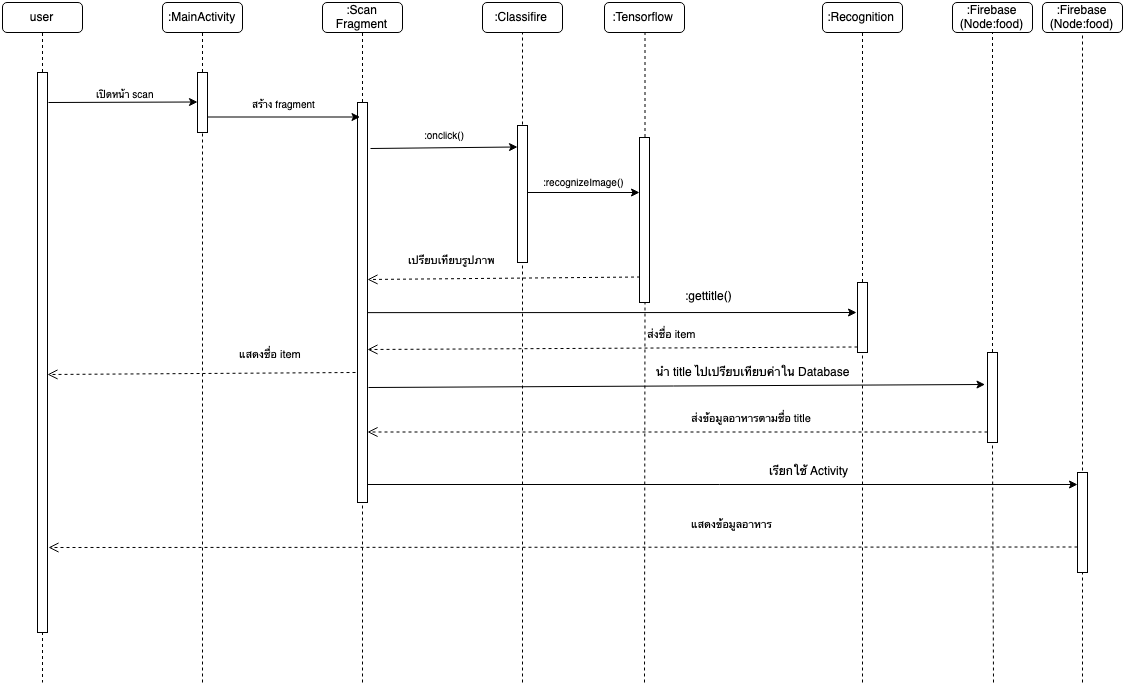

The diagram above was exported from draw.io. Its source (the exported page's mxGraphModel, read from the mxfile embedded in the PNG):
<mxGraphModel dx="2295" dy="1498" grid="0" gridSize="10" guides="1" tooltips="1" connect="1" arrows="1" fold="1" page="1" pageScale="1" pageWidth="1169" pageHeight="827" math="0" shadow="0">
  <root>
    <mxCell id="0" />
    <mxCell id="1" parent="0" />
    <mxCell id="Uihq_kxZmwjTFqWx9HEd-2" value="user" style="rounded=1;whiteSpace=wrap;html=1;" parent="1" vertex="1">
      <mxGeometry x="40" y="80" width="80" height="30" as="geometry" />
    </mxCell>
    <mxCell id="Uihq_kxZmwjTFqWx9HEd-3" value=":MainActivity" style="rounded=1;whiteSpace=wrap;html=1;" parent="1" vertex="1">
      <mxGeometry x="200" y="80" width="80" height="30" as="geometry" />
    </mxCell>
    <mxCell id="Uihq_kxZmwjTFqWx9HEd-4" value=":Scan&lt;br&gt;Fragment&lt;br&gt;" style="rounded=1;whiteSpace=wrap;html=1;" parent="1" vertex="1">
      <mxGeometry x="360" y="80" width="80" height="30" as="geometry" />
    </mxCell>
    <mxCell id="Uihq_kxZmwjTFqWx9HEd-5" value=":Classifire&lt;br&gt;" style="rounded=1;whiteSpace=wrap;html=1;" parent="1" vertex="1">
      <mxGeometry x="520" y="80" width="80" height="30" as="geometry" />
    </mxCell>
    <mxCell id="Uihq_kxZmwjTFqWx9HEd-6" value=":Tensorflow" style="rounded=1;whiteSpace=wrap;html=1;" parent="1" vertex="1">
      <mxGeometry x="642" y="80" width="80" height="30" as="geometry" />
    </mxCell>
    <mxCell id="Uihq_kxZmwjTFqWx9HEd-7" value=":Recognition" style="rounded=1;whiteSpace=wrap;html=1;" parent="1" vertex="1">
      <mxGeometry x="860" y="80" width="80" height="30" as="geometry" />
    </mxCell>
    <mxCell id="Uihq_kxZmwjTFqWx9HEd-8" value="" style="group" parent="1" vertex="1" connectable="0">
      <mxGeometry x="75" y="150" width="10" height="560" as="geometry" />
    </mxCell>
    <mxCell id="Uihq_kxZmwjTFqWx9HEd-9" value="" style="rounded=0;whiteSpace=wrap;html=1;" parent="Uihq_kxZmwjTFqWx9HEd-8" vertex="1">
      <mxGeometry width="10" height="560" as="geometry" />
    </mxCell>
    <mxCell id="Uihq_kxZmwjTFqWx9HEd-10" value="" style="endArrow=none;dashed=1;html=1;entryX=0.5;entryY=1;entryDx=0;entryDy=0;exitX=0.5;exitY=0;exitDx=0;exitDy=0;" parent="1" source="Uihq_kxZmwjTFqWx9HEd-9" target="Uihq_kxZmwjTFqWx9HEd-2" edge="1">
      <mxGeometry width="50" height="50" relative="1" as="geometry">
        <mxPoint x="5" as="sourcePoint" />
        <mxPoint x="15" y="-30" as="targetPoint" />
      </mxGeometry>
    </mxCell>
    <mxCell id="Uihq_kxZmwjTFqWx9HEd-11" value="" style="group" parent="1" vertex="1" connectable="0">
      <mxGeometry x="235" y="150" width="10" height="60" as="geometry" />
    </mxCell>
    <mxCell id="Uihq_kxZmwjTFqWx9HEd-12" value="" style="rounded=0;whiteSpace=wrap;html=1;" parent="Uihq_kxZmwjTFqWx9HEd-11" vertex="1">
      <mxGeometry width="10" height="60" as="geometry" />
    </mxCell>
    <mxCell id="Uihq_kxZmwjTFqWx9HEd-13" value="" style="endArrow=none;dashed=1;html=1;exitX=0.5;exitY=0;exitDx=0;exitDy=0;entryX=0.5;entryY=1;entryDx=0;entryDy=0;" parent="1" source="Uihq_kxZmwjTFqWx9HEd-12" target="Uihq_kxZmwjTFqWx9HEd-3" edge="1">
      <mxGeometry width="50" height="50" relative="1" as="geometry">
        <mxPoint x="210" y="120" as="sourcePoint" />
        <mxPoint x="250" y="130" as="targetPoint" />
      </mxGeometry>
    </mxCell>
    <mxCell id="Uihq_kxZmwjTFqWx9HEd-14" value="" style="endArrow=classic;html=1;entryX=0;entryY=0.5;entryDx=0;entryDy=0;" parent="1" target="Uihq_kxZmwjTFqWx9HEd-12" edge="1">
      <mxGeometry width="50" height="50" relative="1" as="geometry">
        <mxPoint x="86" y="180" as="sourcePoint" />
        <mxPoint x="180" y="180" as="targetPoint" />
      </mxGeometry>
    </mxCell>
    <mxCell id="Uihq_kxZmwjTFqWx9HEd-15" value="&lt;font size=&quot;1&quot;&gt;เปิดหน้า scan&lt;/font&gt;" style="text;html=1;resizable=0;points=[];align=center;verticalAlign=middle;labelBackgroundColor=#ffffff;" parent="Uihq_kxZmwjTFqWx9HEd-14" vertex="1" connectable="0">
      <mxGeometry x="-0.0667" relative="1" as="geometry">
        <mxPoint x="5" y="-10.5" as="offset" />
      </mxGeometry>
    </mxCell>
    <mxCell id="Uihq_kxZmwjTFqWx9HEd-16" value="" style="rounded=0;whiteSpace=wrap;html=1;" parent="1" vertex="1">
      <mxGeometry x="395" y="180" width="10" height="400" as="geometry" />
    </mxCell>
    <mxCell id="Uihq_kxZmwjTFqWx9HEd-17" value="" style="endArrow=none;dashed=1;html=1;entryX=0.5;entryY=1;entryDx=0;entryDy=0;exitX=0.5;exitY=0;exitDx=0;exitDy=0;" parent="1" source="Uihq_kxZmwjTFqWx9HEd-16" target="Uihq_kxZmwjTFqWx9HEd-4" edge="1">
      <mxGeometry width="50" height="50" relative="1" as="geometry">
        <mxPoint x="324.9" y="40" as="sourcePoint" />
        <mxPoint x="400.09999999999997" y="150" as="targetPoint" />
      </mxGeometry>
    </mxCell>
    <mxCell id="Uihq_kxZmwjTFqWx9HEd-18" value="" style="endArrow=classic;html=1;exitX=1;exitY=0.75;exitDx=0;exitDy=0;entryX=0.147;entryY=0.039;entryDx=0;entryDy=0;entryPerimeter=0;" parent="1" source="Uihq_kxZmwjTFqWx9HEd-12" target="Uihq_kxZmwjTFqWx9HEd-16" edge="1">
      <mxGeometry width="50" height="50" relative="1" as="geometry">
        <mxPoint x="95" y="175.2" as="sourcePoint" />
        <mxPoint x="245" y="175.2" as="targetPoint" />
      </mxGeometry>
    </mxCell>
    <mxCell id="Uihq_kxZmwjTFqWx9HEd-19" value="&lt;font size=&quot;1&quot;&gt;สร้าง fragment&lt;/font&gt;" style="text;html=1;resizable=0;points=[];align=center;verticalAlign=middle;labelBackgroundColor=#ffffff;" parent="Uihq_kxZmwjTFqWx9HEd-18" vertex="1" connectable="0">
      <mxGeometry x="-0.0667" relative="1" as="geometry">
        <mxPoint x="5" y="-15" as="offset" />
      </mxGeometry>
    </mxCell>
    <mxCell id="Uihq_kxZmwjTFqWx9HEd-20" value="" style="rounded=0;whiteSpace=wrap;html=1;" parent="1" vertex="1">
      <mxGeometry x="555" y="203" width="10" height="137" as="geometry" />
    </mxCell>
    <mxCell id="Uihq_kxZmwjTFqWx9HEd-21" value="" style="endArrow=none;dashed=1;html=1;entryX=0.5;entryY=1;entryDx=0;entryDy=0;exitX=0.5;exitY=0;exitDx=0;exitDy=0;" parent="1" source="Uihq_kxZmwjTFqWx9HEd-20" target="Uihq_kxZmwjTFqWx9HEd-5" edge="1">
      <mxGeometry width="50" height="50" relative="1" as="geometry">
        <mxPoint x="334.9" y="50" as="sourcePoint" />
        <mxPoint x="410.0952380952381" y="119.8095238095238" as="targetPoint" />
      </mxGeometry>
    </mxCell>
    <mxCell id="Uihq_kxZmwjTFqWx9HEd-22" value="" style="endArrow=classic;html=1;entryX=0.057;entryY=0.164;entryDx=0;entryDy=0;entryPerimeter=0;" parent="1" target="Uihq_kxZmwjTFqWx9HEd-20" edge="1">
      <mxGeometry width="50" height="50" relative="1" as="geometry">
        <mxPoint x="408" y="226" as="sourcePoint" />
        <mxPoint x="554.8571428571428" y="230.04761904761904" as="targetPoint" />
      </mxGeometry>
    </mxCell>
    <mxCell id="Uihq_kxZmwjTFqWx9HEd-23" value="&lt;font size=&quot;1&quot;&gt;:onclick()&lt;/font&gt;" style="text;html=1;resizable=0;points=[];align=center;verticalAlign=middle;labelBackgroundColor=#ffffff;" parent="Uihq_kxZmwjTFqWx9HEd-22" vertex="1" connectable="0">
      <mxGeometry x="-0.0667" relative="1" as="geometry">
        <mxPoint x="5" y="-15" as="offset" />
      </mxGeometry>
    </mxCell>
    <mxCell id="Uihq_kxZmwjTFqWx9HEd-24" value="" style="endArrow=classic;html=1;" parent="1" edge="1">
      <mxGeometry width="50" height="50" relative="1" as="geometry">
        <mxPoint x="565" y="270" as="sourcePoint" />
        <mxPoint x="677" y="270" as="targetPoint" />
      </mxGeometry>
    </mxCell>
    <mxCell id="Uihq_kxZmwjTFqWx9HEd-25" value="&lt;font size=&quot;1&quot;&gt;:recognizeImage()&lt;/font&gt;&lt;br&gt;" style="text;html=1;resizable=0;points=[];align=center;verticalAlign=middle;labelBackgroundColor=#ffffff;" parent="Uihq_kxZmwjTFqWx9HEd-24" vertex="1" connectable="0">
      <mxGeometry x="-0.0667" relative="1" as="geometry">
        <mxPoint x="2.5" y="-12" as="offset" />
      </mxGeometry>
    </mxCell>
    <mxCell id="Uihq_kxZmwjTFqWx9HEd-27" value="เปรียบเทียบรูปภาพ" style="html=1;verticalAlign=bottom;endArrow=open;dashed=1;endSize=8;exitX=0.065;exitY=0.852;exitDx=0;exitDy=0;exitPerimeter=0;entryX=0.993;entryY=0.442;entryDx=0;entryDy=0;entryPerimeter=0;" parent="1" source="Uihq_kxZmwjTFqWx9HEd-60" target="Uihq_kxZmwjTFqWx9HEd-16" edge="1">
      <mxGeometry x="0.375" y="-10" relative="1" as="geometry">
        <mxPoint x="677" y="360" as="sourcePoint" />
        <mxPoint x="400" y="360" as="targetPoint" />
        <mxPoint as="offset" />
      </mxGeometry>
    </mxCell>
    <mxCell id="Uihq_kxZmwjTFqWx9HEd-28" value="" style="endArrow=none;dashed=1;html=1;exitX=0.5;exitY=0;exitDx=0;exitDy=0;entryX=0.5;entryY=1;entryDx=0;entryDy=0;" parent="1" target="Uihq_kxZmwjTFqWx9HEd-60" edge="1">
      <mxGeometry width="50" height="50" relative="1" as="geometry">
        <mxPoint x="681.6666666666667" y="360" as="sourcePoint" />
        <mxPoint x="682" y="320" as="targetPoint" />
      </mxGeometry>
    </mxCell>
    <mxCell id="Uihq_kxZmwjTFqWx9HEd-51" value="" style="endArrow=none;dashed=1;html=1;entryX=0.5;entryY=1;entryDx=0;entryDy=0;" parent="1" target="Uihq_kxZmwjTFqWx9HEd-12" edge="1">
      <mxGeometry width="50" height="50" relative="1" as="geometry">
        <mxPoint x="240" y="760" as="sourcePoint" />
        <mxPoint x="89.5" y="649.794117647059" as="targetPoint" />
      </mxGeometry>
    </mxCell>
    <mxCell id="Uihq_kxZmwjTFqWx9HEd-52" value="" style="endArrow=none;dashed=1;html=1;entryX=0.5;entryY=1;entryDx=0;entryDy=0;" parent="1" target="Uihq_kxZmwjTFqWx9HEd-16" edge="1">
      <mxGeometry width="50" height="50" relative="1" as="geometry">
        <mxPoint x="400" y="760" as="sourcePoint" />
        <mxPoint x="404.5" y="255" as="targetPoint" />
      </mxGeometry>
    </mxCell>
    <mxCell id="Uihq_kxZmwjTFqWx9HEd-53" value="" style="endArrow=none;dashed=1;html=1;entryX=0.5;entryY=1;entryDx=0;entryDy=0;" parent="1" target="Uihq_kxZmwjTFqWx9HEd-20" edge="1">
      <mxGeometry width="50" height="50" relative="1" as="geometry">
        <mxPoint x="560" y="760" as="sourcePoint" />
        <mxPoint x="558" y="350" as="targetPoint" />
      </mxGeometry>
    </mxCell>
    <mxCell id="Uihq_kxZmwjTFqWx9HEd-57" value="" style="endArrow=none;dashed=1;html=1;exitX=0.5;exitY=1;exitDx=0;exitDy=0;" parent="1" source="Uihq_kxZmwjTFqWx9HEd-9" edge="1">
      <mxGeometry width="50" height="50" relative="1" as="geometry">
        <mxPoint x="130" y="840" as="sourcePoint" />
        <mxPoint x="80" y="760" as="targetPoint" />
      </mxGeometry>
    </mxCell>
    <mxCell id="Uihq_kxZmwjTFqWx9HEd-58" value="" style="endArrow=none;dashed=1;html=1;entryX=0.5;entryY=1;entryDx=0;entryDy=0;exitX=0.5;exitY=0;exitDx=0;exitDy=0;" parent="1" source="Uihq_kxZmwjTFqWx9HEd-60" target="Uihq_kxZmwjTFqWx9HEd-6" edge="1">
      <mxGeometry width="50" height="50" relative="1" as="geometry">
        <mxPoint x="682" y="220" as="sourcePoint" />
        <mxPoint x="747" y="143.33333333333337" as="targetPoint" />
      </mxGeometry>
    </mxCell>
    <mxCell id="Uihq_kxZmwjTFqWx9HEd-60" value="" style="rounded=0;whiteSpace=wrap;html=1;" parent="1" vertex="1">
      <mxGeometry x="677" y="215" width="10" height="165" as="geometry" />
    </mxCell>
    <mxCell id="Uihq_kxZmwjTFqWx9HEd-63" value="" style="endArrow=none;dashed=1;html=1;entryX=0.5;entryY=1;entryDx=0;entryDy=0;exitX=0.5;exitY=0;exitDx=0;exitDy=0;" parent="1" source="Uihq_kxZmwjTFqWx9HEd-74" target="Uihq_kxZmwjTFqWx9HEd-7" edge="1">
      <mxGeometry width="50" height="50" relative="1" as="geometry">
        <mxPoint x="900" y="330" as="sourcePoint" />
        <mxPoint x="910" y="470" as="targetPoint" />
      </mxGeometry>
    </mxCell>
    <mxCell id="Uihq_kxZmwjTFqWx9HEd-67" value="" style="endArrow=classic;html=1;exitX=1.029;exitY=0.609;exitDx=0;exitDy=0;exitPerimeter=0;" parent="1" edge="1">
      <mxGeometry width="50" height="50" relative="1" as="geometry">
        <mxPoint x="405.28571428571433" y="390.1428571428571" as="sourcePoint" />
        <mxPoint x="894" y="390" as="targetPoint" />
      </mxGeometry>
    </mxCell>
    <mxCell id="Uihq_kxZmwjTFqWx9HEd-71" value=":gettitle()" style="text;html=1;resizable=0;points=[];align=center;verticalAlign=middle;labelBackgroundColor=#ffffff;" parent="Uihq_kxZmwjTFqWx9HEd-67" vertex="1" connectable="0">
      <mxGeometry x="0.2308" y="-2" relative="1" as="geometry">
        <mxPoint x="40" y="-20" as="offset" />
      </mxGeometry>
    </mxCell>
    <mxCell id="Uihq_kxZmwjTFqWx9HEd-69" value="ส่งชื่อ item" style="html=1;verticalAlign=bottom;endArrow=open;dashed=1;endSize=8;exitX=0;exitY=0.918;exitDx=0;exitDy=0;exitPerimeter=0;entryX=1.088;entryY=0.619;entryDx=0;entryDy=0;entryPerimeter=0;" parent="1" source="Uihq_kxZmwjTFqWx9HEd-74" target="Uihq_kxZmwjTFqWx9HEd-16" edge="1">
      <mxGeometry x="-0.2411" y="-5" relative="1" as="geometry">
        <mxPoint x="897" y="450" as="sourcePoint" />
        <mxPoint x="407" y="430" as="targetPoint" />
        <mxPoint x="-1" as="offset" />
      </mxGeometry>
    </mxCell>
    <mxCell id="Uihq_kxZmwjTFqWx9HEd-72" value="แสดงชื่อ item" style="html=1;verticalAlign=bottom;endArrow=open;dashed=1;endSize=8;entryX=1.083;entryY=0.539;entryDx=0;entryDy=0;entryPerimeter=0;" parent="1" target="Uihq_kxZmwjTFqWx9HEd-9" edge="1">
      <mxGeometry x="-0.4478" y="-11" relative="1" as="geometry">
        <mxPoint x="393" y="450" as="sourcePoint" />
        <mxPoint x="87" y="465" as="targetPoint" />
        <mxPoint as="offset" />
      </mxGeometry>
    </mxCell>
    <mxCell id="Uihq_kxZmwjTFqWx9HEd-74" value="" style="rounded=0;whiteSpace=wrap;html=1;" parent="1" vertex="1">
      <mxGeometry x="895" y="360" width="10" height="70" as="geometry" />
    </mxCell>
    <mxCell id="Uihq_kxZmwjTFqWx9HEd-77" value=":Firebase&lt;br&gt;(Node:food)&lt;br&gt;" style="rounded=1;whiteSpace=wrap;html=1;" parent="1" vertex="1">
      <mxGeometry x="990" y="80" width="80" height="30" as="geometry" />
    </mxCell>
    <mxCell id="Uihq_kxZmwjTFqWx9HEd-124" value="" style="rounded=0;whiteSpace=wrap;html=1;" parent="1" vertex="1">
      <mxGeometry x="1025" y="430" width="10" height="90" as="geometry" />
    </mxCell>
    <mxCell id="Uihq_kxZmwjTFqWx9HEd-128" value="" style="endArrow=none;dashed=1;html=1;entryX=0.5;entryY=1;entryDx=0;entryDy=0;exitX=0.5;exitY=0;exitDx=0;exitDy=0;" parent="1" source="Uihq_kxZmwjTFqWx9HEd-124" target="Uihq_kxZmwjTFqWx9HEd-77" edge="1">
      <mxGeometry width="50" height="50" relative="1" as="geometry">
        <mxPoint x="910" y="370" as="sourcePoint" />
        <mxPoint x="910" y="120" as="targetPoint" />
      </mxGeometry>
    </mxCell>
    <mxCell id="Uihq_kxZmwjTFqWx9HEd-129" value="" style="endArrow=classic;html=1;entryX=-0.147;entryY=0.35;entryDx=0;entryDy=0;entryPerimeter=0;" parent="1" target="Uihq_kxZmwjTFqWx9HEd-124" edge="1">
      <mxGeometry width="50" height="50" relative="1" as="geometry">
        <mxPoint x="406" y="465" as="sourcePoint" />
        <mxPoint x="904.4285714285713" y="400.1428571428571" as="targetPoint" />
      </mxGeometry>
    </mxCell>
    <mxCell id="Uihq_kxZmwjTFqWx9HEd-130" value="นำ title ไปเปรียบเทียบค่าใน Database" style="text;html=1;resizable=0;points=[];align=center;verticalAlign=middle;labelBackgroundColor=#ffffff;" parent="Uihq_kxZmwjTFqWx9HEd-129" vertex="1" connectable="0">
      <mxGeometry x="0.2308" y="-2" relative="1" as="geometry">
        <mxPoint x="3" y="-17" as="offset" />
      </mxGeometry>
    </mxCell>
    <mxCell id="Uihq_kxZmwjTFqWx9HEd-131" value="ส่งข้อมูลอาหารตามชื่อ title" style="html=1;verticalAlign=bottom;endArrow=open;dashed=1;endSize=8;exitX=0.088;exitY=0.873;exitDx=0;exitDy=0;exitPerimeter=0;entryX=1.088;entryY=0.824;entryDx=0;entryDy=0;entryPerimeter=0;" parent="1" source="Uihq_kxZmwjTFqWx9HEd-124" target="Uihq_kxZmwjTFqWx9HEd-16" edge="1">
      <mxGeometry x="-0.2411" y="-5" relative="1" as="geometry">
        <mxPoint x="1020" y="512" as="sourcePoint" />
        <mxPoint x="406" y="509" as="targetPoint" />
        <mxPoint x="-1" as="offset" />
      </mxGeometry>
    </mxCell>
    <mxCell id="Uihq_kxZmwjTFqWx9HEd-133" value=":Firebase&lt;br&gt;(Node:food)&lt;br&gt;" style="rounded=1;whiteSpace=wrap;html=1;" parent="1" vertex="1">
      <mxGeometry x="1080" y="80" width="80" height="30" as="geometry" />
    </mxCell>
    <mxCell id="Uihq_kxZmwjTFqWx9HEd-134" value="" style="endArrow=none;dashed=1;html=1;entryX=0.5;entryY=1;entryDx=0;entryDy=0;" parent="1" target="Uihq_kxZmwjTFqWx9HEd-133" edge="1">
      <mxGeometry width="50" height="50" relative="1" as="geometry">
        <mxPoint x="1120" y="560" as="sourcePoint" />
        <mxPoint x="1040.5882352941176" y="119.76470588235293" as="targetPoint" />
      </mxGeometry>
    </mxCell>
    <mxCell id="Uihq_kxZmwjTFqWx9HEd-135" value="" style="rounded=0;whiteSpace=wrap;html=1;" parent="1" vertex="1">
      <mxGeometry x="1115" y="550" width="10" height="100" as="geometry" />
    </mxCell>
    <mxCell id="Uihq_kxZmwjTFqWx9HEd-138" value="" style="endArrow=classic;html=1;entryX=0.029;entryY=0.121;entryDx=0;entryDy=0;entryPerimeter=0;" parent="1" target="Uihq_kxZmwjTFqWx9HEd-135" edge="1">
      <mxGeometry width="50" height="50" relative="1" as="geometry">
        <mxPoint x="405" y="562" as="sourcePoint" />
        <mxPoint x="1115" y="578" as="targetPoint" />
      </mxGeometry>
    </mxCell>
    <mxCell id="Uihq_kxZmwjTFqWx9HEd-139" value="เรียกใช้ Activity" style="text;html=1;resizable=0;points=[];align=center;verticalAlign=middle;labelBackgroundColor=#ffffff;" parent="Uihq_kxZmwjTFqWx9HEd-138" vertex="1" connectable="0">
      <mxGeometry x="0.2308" y="-2" relative="1" as="geometry">
        <mxPoint x="3" y="-17" as="offset" />
      </mxGeometry>
    </mxCell>
    <mxCell id="Uihq_kxZmwjTFqWx9HEd-141" value="แสดงข้อมูลอาหาร" style="html=1;verticalAlign=bottom;endArrow=open;dashed=1;endSize=8;exitX=0;exitY=0.75;exitDx=0;exitDy=0;" parent="1" source="Uihq_kxZmwjTFqWx9HEd-135" edge="1">
      <mxGeometry x="-0.3298" y="-15" relative="1" as="geometry">
        <mxPoint x="1035.8823529411766" y="518.5882352941176" as="sourcePoint" />
        <mxPoint x="86" y="625" as="targetPoint" />
        <mxPoint as="offset" />
      </mxGeometry>
    </mxCell>
    <mxCell id="Uihq_kxZmwjTFqWx9HEd-142" value="" style="endArrow=none;dashed=1;html=1;entryX=0.5;entryY=1;entryDx=0;entryDy=0;" parent="1" target="Uihq_kxZmwjTFqWx9HEd-60" edge="1">
      <mxGeometry width="50" height="50" relative="1" as="geometry">
        <mxPoint x="682" y="760" as="sourcePoint" />
        <mxPoint x="570" y="350.3529411764707" as="targetPoint" />
      </mxGeometry>
    </mxCell>
    <mxCell id="Uihq_kxZmwjTFqWx9HEd-143" value="" style="endArrow=none;dashed=1;html=1;entryX=0.5;entryY=1;entryDx=0;entryDy=0;" parent="1" target="Uihq_kxZmwjTFqWx9HEd-74" edge="1">
      <mxGeometry width="50" height="50" relative="1" as="geometry">
        <mxPoint x="900" y="760" as="sourcePoint" />
        <mxPoint x="692.3529411764707" y="390.3529411764707" as="targetPoint" />
      </mxGeometry>
    </mxCell>
    <mxCell id="Uihq_kxZmwjTFqWx9HEd-144" value="" style="endArrow=none;dashed=1;html=1;entryX=0.5;entryY=1;entryDx=0;entryDy=0;" parent="1" target="Uihq_kxZmwjTFqWx9HEd-124" edge="1">
      <mxGeometry width="50" height="50" relative="1" as="geometry">
        <mxPoint x="1031" y="760" as="sourcePoint" />
        <mxPoint x="910" y="439.7647058823529" as="targetPoint" />
      </mxGeometry>
    </mxCell>
    <mxCell id="Uihq_kxZmwjTFqWx9HEd-145" value="" style="endArrow=none;dashed=1;html=1;entryX=0.5;entryY=1;entryDx=0;entryDy=0;" parent="1" target="Uihq_kxZmwjTFqWx9HEd-135" edge="1">
      <mxGeometry width="50" height="50" relative="1" as="geometry">
        <mxPoint x="1120" y="760" as="sourcePoint" />
        <mxPoint x="1130" y="670" as="targetPoint" />
      </mxGeometry>
    </mxCell>
  </root>
</mxGraphModel>